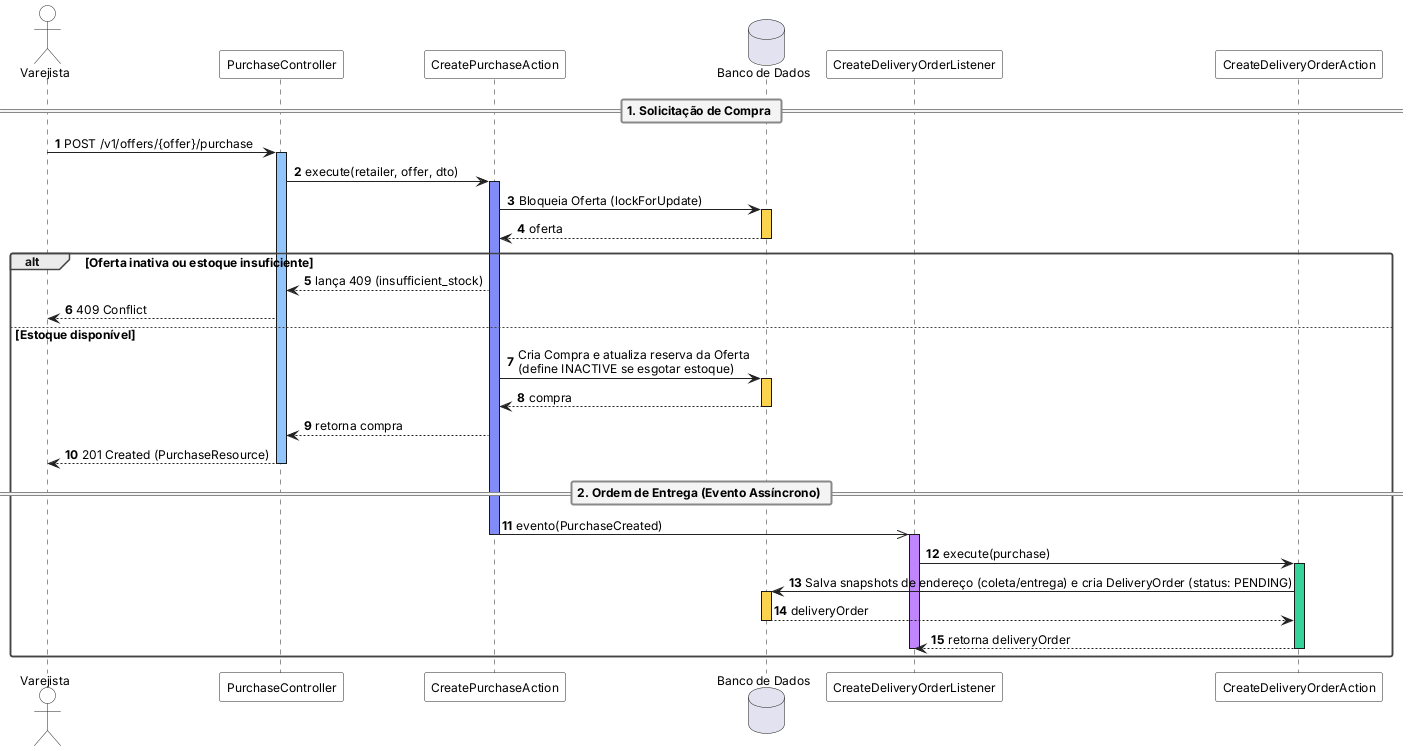

The diagram above was rendered by PlantUML. Its source (embedded in the PNG):
@startuml diagrama_sequencia
autonumber
skinparam shadowing false
skinparam defaultFontName "Inter", "Segoe UI", "Helvetica Neue", Arial, sans-serif
skinparam defaultFontSize 12
skinparam roundCorner 4
skinparam responseMessageBelowArrow true

skinparam sequence {
    ArrowColor #222222
    ActorBorderColor #222222
    ActorBackgroundColor #FFFFFF
    ParticipantBorderColor #222222
    ParticipantBackgroundColor #FFFFFF
    DatabaseBorderColor #222222
    DatabaseBackgroundColor #FFFFFF
    LifeLineBorderColor #222222
    GroupBorderColor #444444
    GroupHeaderFontColor #111111
    DividerBorderColor #888888
    DividerBackgroundColor #F4F4F5
    DividerFontStyle bold
}

actor "Varejista" as Retailer
participant "PurchaseController" as PurchaseController
participant "CreatePurchaseAction" as CreatePurchaseAction
database "Banco de Dados" as Database
participant "CreateDeliveryOrderListener" as CreateDeliveryOrderListener
participant "CreateDeliveryOrderAction" as CreateDeliveryOrderAction

== 1. Solicitação de Compra ==

Retailer -> PurchaseController: POST /v1/offers/{offer}/purchase
activate PurchaseController #93C5FD

PurchaseController -> CreatePurchaseAction: execute(retailer, offer, dto)
activate CreatePurchaseAction #818CF8

CreatePurchaseAction -> Database: Bloqueia Oferta (lockForUpdate)
activate Database #FCD34D
Database --> CreatePurchaseAction: oferta
deactivate Database

alt Oferta inativa ou estoque insuficiente
    CreatePurchaseAction --> PurchaseController: lança 409 (insufficient_stock)
    PurchaseController --> Retailer: 409 Conflict
else Estoque disponível
    CreatePurchaseAction -> Database: Cria Compra e atualiza reserva da Oferta\n(define INACTIVE se esgotar estoque)
    activate Database #FCD34D
    Database --> CreatePurchaseAction: compra
    deactivate Database

    CreatePurchaseAction --> PurchaseController: retorna compra
    PurchaseController --> Retailer: 201 Created (PurchaseResource)
    deactivate PurchaseController

    == 2. Ordem de Entrega (Evento Assíncrono) ==

    CreatePurchaseAction ->> CreateDeliveryOrderListener: evento(PurchaseCreated)
    deactivate CreatePurchaseAction
    activate CreateDeliveryOrderListener #C084FC

    CreateDeliveryOrderListener -> CreateDeliveryOrderAction: execute(purchase)
    activate CreateDeliveryOrderAction #34D399

    CreateDeliveryOrderAction -> Database: Salva snapshots de endereço (coleta/entrega) e cria DeliveryOrder (status: PENDING)
    activate Database #FCD34D
    Database --> CreateDeliveryOrderAction: deliveryOrder
    deactivate Database

    CreateDeliveryOrderAction --> CreateDeliveryOrderListener: retorna deliveryOrder
    deactivate CreateDeliveryOrderAction
    deactivate CreateDeliveryOrderListener
end

@enduml